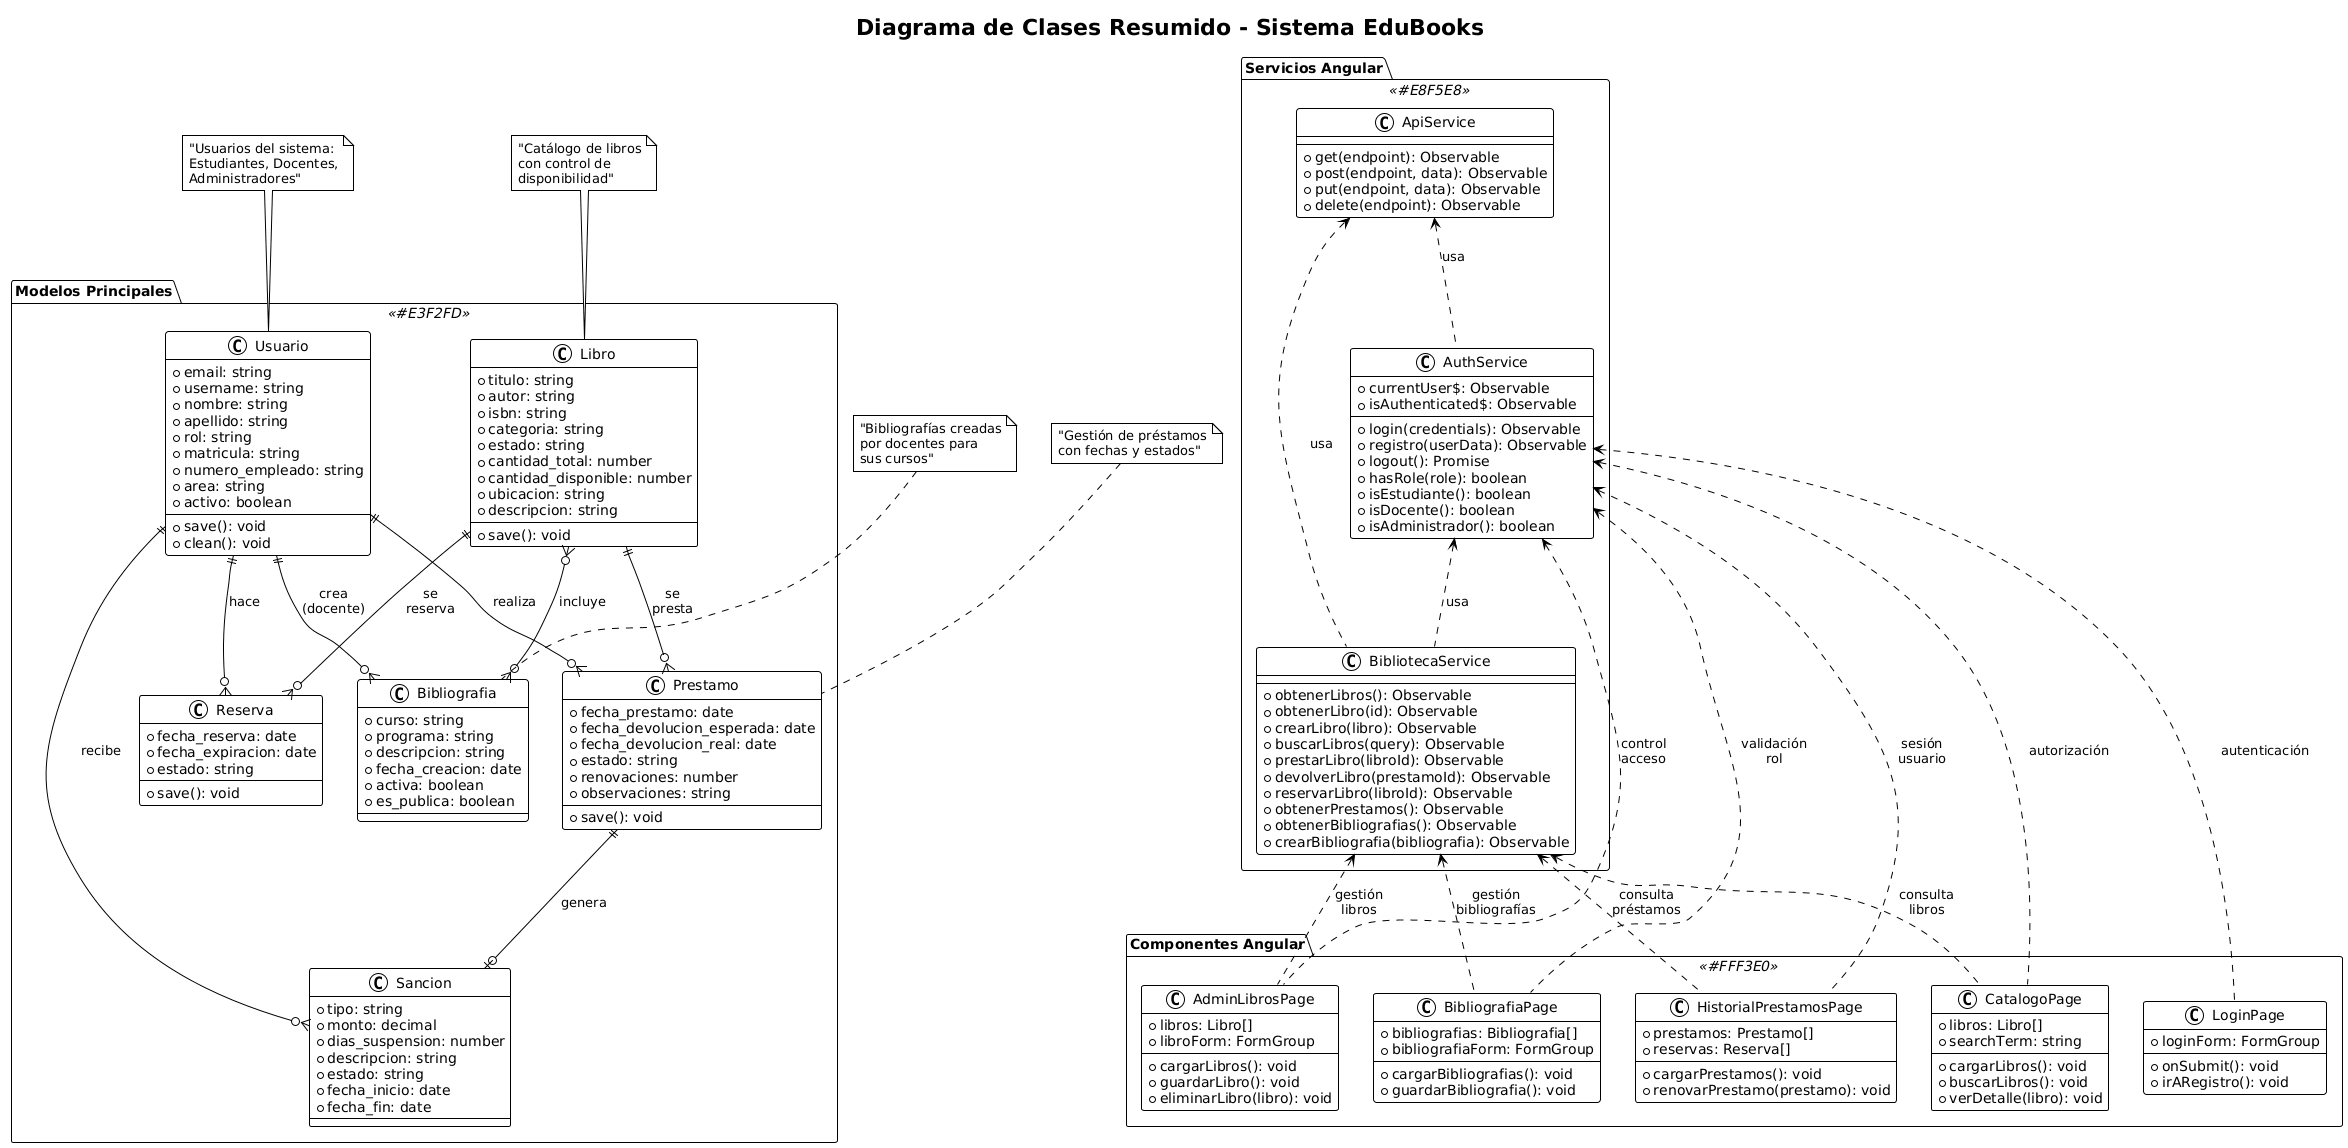

The diagram above was rendered by PlantUML. Its source (embedded in the PNG):
@startuml
!theme plain
title Diagrama de Clases Resumido - Sistema EduBooks

!define LIGHTBLUE #E3F2FD
!define LIGHTGREEN #E8F5E8
!define LIGHTYELLOW #FFF3E0

' ===== MODELOS PRINCIPALES =====
package "Modelos Principales" <<LIGHTBLUE>> {
    
    class Usuario {
        +email: string
        +username: string
        +nombre: string
        +apellido: string
        +rol: string
        +matricula: string
        +numero_empleado: string
        +area: string
        +activo: boolean
        +save(): void
        +clean(): void
    }
    
    class Libro {
        +titulo: string
        +autor: string
        +isbn: string
        +categoria: string
        +estado: string
        +cantidad_total: number
        +cantidad_disponible: number
        +ubicacion: string
        +descripcion: string
        +save(): void
    }
    
    class Prestamo {
        +fecha_prestamo: date
        +fecha_devolucion_esperada: date
        +fecha_devolucion_real: date
        +estado: string
        +renovaciones: number
        +observaciones: string
        +save(): void
    }
    
    class Reserva {
        +fecha_reserva: date
        +fecha_expiracion: date
        +estado: string
        +save(): void
    }
    
    class Bibliografia {
        +curso: string
        +programa: string
        +descripcion: string
        +fecha_creacion: date
        +activa: boolean
        +es_publica: boolean
    }
    
    class Sancion {
        +tipo: string
        +monto: decimal
        +dias_suspension: number
        +descripcion: string
        +estado: string
        +fecha_inicio: date
        +fecha_fin: date
    }
}

' ===== SERVICIOS PRINCIPALES =====
package "Servicios Angular" <<LIGHTGREEN>> {
    
    class AuthService {
        +currentUser$: Observable
        +isAuthenticated$: Observable
        +login(credentials): Observable
        +registro(userData): Observable
        +logout(): Promise
        +hasRole(role): boolean
        +isEstudiante(): boolean
        +isDocente(): boolean
        +isAdministrador(): boolean
    }
    
    class BibliotecaService {
        +obtenerLibros(): Observable
        +obtenerLibro(id): Observable
        +crearLibro(libro): Observable
        +buscarLibros(query): Observable
        +prestarLibro(libroId): Observable
        +devolverLibro(prestamoId): Observable
        +reservarLibro(libroId): Observable
        +obtenerPrestamos(): Observable
        +obtenerBibliografias(): Observable
        +crearBibliografia(bibliografia): Observable
    }
    
    class ApiService {
        +get(endpoint): Observable
        +post(endpoint, data): Observable
        +put(endpoint, data): Observable
        +delete(endpoint): Observable
    }
}

' ===== COMPONENTES PRINCIPALES =====
package "Componentes Angular" <<LIGHTYELLOW>> {
    
    class LoginPage {
        +loginForm: FormGroup
        +onSubmit(): void
        +irARegistro(): void
    }
    
    class CatalogoPage {
        +libros: Libro[]
        +searchTerm: string
        +cargarLibros(): void
        +buscarLibros(): void
        +verDetalle(libro): void
    }
    
    class AdminLibrosPage {
        +libros: Libro[]
        +libroForm: FormGroup
        +cargarLibros(): void
        +guardarLibro(): void
        +eliminarLibro(libro): void
    }
    
    class BibliografiaPage {
        +bibliografias: Bibliografia[]
        +bibliografiaForm: FormGroup
        +cargarBibliografias(): void
        +guardarBibliografia(): void
    }
    
    class HistorialPrestamosPage {
        +prestamos: Prestamo[]
        +reservas: Reserva[]
        +cargarPrestamos(): void
        +renovarPrestamo(prestamo): void
    }
}

' ===== RELACIONES PRINCIPALES =====

' Relaciones entre Modelos (Dominio)
Usuario ||--o{ Prestamo : realiza
Usuario ||--o{ Reserva : hace
Usuario ||--o{ Bibliografia : crea\n(docente)
Usuario ||--o{ Sancion : recibe

Libro ||--o{ Prestamo : se\npresta
Libro ||--o{ Reserva : se\nreserva
Libro }o--o{ Bibliografia : incluye

Prestamo ||--o| Sancion : genera

' Dependencias entre Servicios
ApiService <.. AuthService : usa
ApiService <.. BibliotecaService : usa
AuthService <.. BibliotecaService : usa

' Dependencias de Componentes con AuthService
AuthService <.. LoginPage : autenticación
AuthService <.. CatalogoPage : autorización
AuthService <.. AdminLibrosPage : control\nacceso
AuthService <.. BibliografiaPage : validación\nrol
AuthService <.. HistorialPrestamosPage : sesión\nusuario

' Dependencias de Componentes con BibliotecaService
BibliotecaService <.. CatalogoPage : consulta\nlibros
BibliotecaService <.. AdminLibrosPage : gestión\nlibros
BibliotecaService <.. BibliografiaPage : gestión\nbibliografías
BibliotecaService <.. HistorialPrestamosPage : consulta\npréstamos

' Notas explicativas
note top of Usuario : "Usuarios del sistema:\nEstudiantes, Docentes,\nAdministradores"

note top of Libro : "Catálogo de libros\ncon control de\ndisponibilidad"

note top of Prestamo : "Gestión de préstamos\ncon fechas y estados"

note top of Bibliografia : "Bibliografías creadas\npor docentes para\nsus cursos"
@enduml